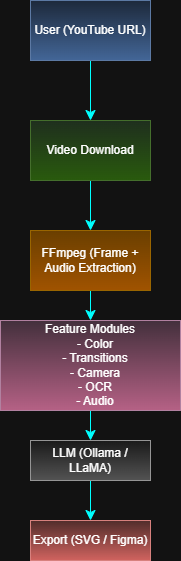

The diagram above was exported from draw.io. Its source (the exported page's mxGraphModel, read from the mxfile embedded in the PNG):
<mxGraphModel dx="946" dy="606" grid="1" gridSize="10" guides="1" tooltips="1" connect="1" arrows="1" fold="1" page="1" pageScale="1" pageWidth="850" pageHeight="1100" math="0" shadow="0">
  <root>
    <mxCell id="0" />
    <mxCell id="1" parent="0" />
    <mxCell id="5esOoPPscUL7baOIhPoB-3" edge="1" parent="1" source="5esOoPPscUL7baOIhPoB-1" style="edgeStyle=none;curved=1;rounded=0;orthogonalLoop=1;jettySize=auto;html=1;fontSize=12;startSize=8;endSize=8;fillColor=#f8cecc;gradientColor=#ea6b66;strokeColor=light-dark(#B85450,#00FFFF);" target="5esOoPPscUL7baOIhPoB-2" value="">
      <mxGeometry relative="1" as="geometry" />
    </mxCell>
    <mxCell id="5esOoPPscUL7baOIhPoB-1" parent="1" style="rounded=0;whiteSpace=wrap;html=1;fillColor=#dae8fc;strokeColor=#6c8ebf;gradientColor=#7ea6e0;" value="User (YouTube URL)" vertex="1">
      <mxGeometry height="60" width="120" x="160" y="40" as="geometry" />
    </mxCell>
    <mxCell id="5esOoPPscUL7baOIhPoB-7" edge="1" parent="1" source="5esOoPPscUL7baOIhPoB-2" style="edgeStyle=none;curved=1;rounded=0;orthogonalLoop=1;jettySize=auto;html=1;exitX=0.5;exitY=1;exitDx=0;exitDy=0;entryX=0.5;entryY=0;entryDx=0;entryDy=0;fontSize=12;startSize=8;endSize=8;strokeColor=light-dark(#000000,#00FFFF);" target="5esOoPPscUL7baOIhPoB-4">
      <mxGeometry relative="1" as="geometry" />
    </mxCell>
    <mxCell id="5esOoPPscUL7baOIhPoB-2" parent="1" style="rounded=0;whiteSpace=wrap;html=1;fillColor=#d5e8d4;strokeColor=#82b366;gradientColor=#97d077;" value="Video Download" vertex="1">
      <mxGeometry height="60" width="120" x="160" y="160" as="geometry" />
    </mxCell>
    <mxCell id="5esOoPPscUL7baOIhPoB-8" edge="1" parent="1" source="5esOoPPscUL7baOIhPoB-4" style="edgeStyle=none;curved=1;rounded=0;orthogonalLoop=1;jettySize=auto;html=1;fontSize=12;startSize=8;endSize=8;strokeColor=light-dark(#000000,#00FFFF);" target="5esOoPPscUL7baOIhPoB-5" value="">
      <mxGeometry relative="1" as="geometry" />
    </mxCell>
    <mxCell id="5esOoPPscUL7baOIhPoB-4" parent="1" style="rounded=0;whiteSpace=wrap;html=1;fillColor=#ffcd28;strokeColor=#d79b00;gradientColor=#ffa500;" value="FFmpeg (Frame + Audio Extraction)" vertex="1">
      <mxGeometry height="60" width="120" x="160" y="270" as="geometry" />
    </mxCell>
    <mxCell id="5esOoPPscUL7baOIhPoB-10" edge="1" parent="1" source="5esOoPPscUL7baOIhPoB-5" style="edgeStyle=none;curved=1;rounded=0;orthogonalLoop=1;jettySize=auto;html=1;exitX=0.5;exitY=1;exitDx=0;exitDy=0;entryX=0.5;entryY=0;entryDx=0;entryDy=0;fontSize=12;startSize=8;endSize=8;strokeColor=light-dark(#000000,#00FFFF);" target="5esOoPPscUL7baOIhPoB-9">
      <mxGeometry relative="1" as="geometry" />
    </mxCell>
    <mxCell id="5esOoPPscUL7baOIhPoB-5" parent="1" style="rounded=0;whiteSpace=wrap;html=1;fillColor=#e6d0de;strokeColor=#996185;gradientColor=#d5739d;" value="Feature Modules&#10;   - Color&#10;   - Transitions&#10;   - Camera&#10;   - OCR&#10;   - Audio" vertex="1">
      <mxGeometry height="90" width="180" x="130" y="360" as="geometry" />
    </mxCell>
    <mxCell id="5esOoPPscUL7baOIhPoB-12" edge="1" parent="1" source="5esOoPPscUL7baOIhPoB-9" style="edgeStyle=none;curved=1;rounded=0;orthogonalLoop=1;jettySize=auto;html=1;exitX=0.5;exitY=1;exitDx=0;exitDy=0;entryX=0.5;entryY=0;entryDx=0;entryDy=0;fontSize=12;startSize=8;endSize=8;strokeColor=light-dark(#000000,#00FFFF);" target="5esOoPPscUL7baOIhPoB-11">
      <mxGeometry relative="1" as="geometry" />
    </mxCell>
    <mxCell id="5esOoPPscUL7baOIhPoB-9" parent="1" style="rounded=0;whiteSpace=wrap;html=1;fillColor=#f5f5f5;strokeColor=#666666;gradientColor=#b3b3b3;" value="LLM (Ollama / LLaMA)" vertex="1">
      <mxGeometry height="40" width="120" x="160" y="480" as="geometry" />
    </mxCell>
    <mxCell id="5esOoPPscUL7baOIhPoB-11" parent="1" style="rounded=0;whiteSpace=wrap;html=1;fillColor=#f8cecc;strokeColor=#b85450;gradientColor=#ea6b66;" value="Export (SVG / Figma)" vertex="1">
      <mxGeometry height="40" width="120" x="160" y="560" as="geometry" />
    </mxCell>
  </root>
</mxGraphModel>